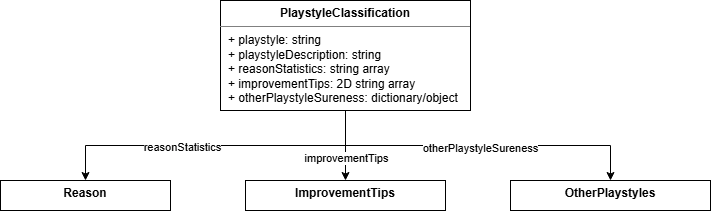

The diagram above was exported from draw.io. Its source (the exported page's mxGraphModel, read from the mxfile embedded in the PNG):
<mxGraphModel dx="1426" dy="791" grid="1" gridSize="10" guides="1" tooltips="1" connect="1" arrows="1" fold="1" page="1" pageScale="1" pageWidth="827" pageHeight="1169" math="0" shadow="0">
  <root>
    <mxCell id="0" />
    <mxCell id="1" parent="0" />
    <mxCell id="fG8kEPIBPfYJy8adSZUL-7" style="edgeStyle=orthogonalEdgeStyle;rounded=0;orthogonalLoop=1;jettySize=auto;html=1;exitX=0.5;exitY=1;exitDx=0;exitDy=0;entryX=0.5;entryY=0;entryDx=0;entryDy=0;" edge="1" parent="1" source="fG8kEPIBPfYJy8adSZUL-3" target="fG8kEPIBPfYJy8adSZUL-5">
      <mxGeometry relative="1" as="geometry" />
    </mxCell>
    <mxCell id="fG8kEPIBPfYJy8adSZUL-10" value="improvementTips" style="edgeLabel;html=1;align=center;verticalAlign=middle;resizable=0;points=[];" vertex="1" connectable="0" parent="fG8kEPIBPfYJy8adSZUL-7">
      <mxGeometry x="0.3429" relative="1" as="geometry">
        <mxPoint as="offset" />
      </mxGeometry>
    </mxCell>
    <mxCell id="fG8kEPIBPfYJy8adSZUL-8" style="edgeStyle=orthogonalEdgeStyle;rounded=0;orthogonalLoop=1;jettySize=auto;html=1;exitX=0.5;exitY=1;exitDx=0;exitDy=0;entryX=0.5;entryY=0;entryDx=0;entryDy=0;" edge="1" parent="1" source="fG8kEPIBPfYJy8adSZUL-3" target="fG8kEPIBPfYJy8adSZUL-4">
      <mxGeometry relative="1" as="geometry" />
    </mxCell>
    <mxCell id="fG8kEPIBPfYJy8adSZUL-11" value="reasonStatistics" style="edgeLabel;html=1;align=center;verticalAlign=middle;resizable=0;points=[];" vertex="1" connectable="0" parent="fG8kEPIBPfYJy8adSZUL-8">
      <mxGeometry x="0.2061" y="1" relative="1" as="geometry">
        <mxPoint as="offset" />
      </mxGeometry>
    </mxCell>
    <mxCell id="fG8kEPIBPfYJy8adSZUL-9" style="edgeStyle=orthogonalEdgeStyle;rounded=0;orthogonalLoop=1;jettySize=auto;html=1;exitX=0.5;exitY=1;exitDx=0;exitDy=0;entryX=0.5;entryY=0;entryDx=0;entryDy=0;" edge="1" parent="1" source="fG8kEPIBPfYJy8adSZUL-3" target="fG8kEPIBPfYJy8adSZUL-6">
      <mxGeometry relative="1" as="geometry" />
    </mxCell>
    <mxCell id="fG8kEPIBPfYJy8adSZUL-12" value="otherPlaystyleSureness" style="edgeLabel;html=1;align=center;verticalAlign=middle;resizable=0;points=[];" vertex="1" connectable="0" parent="fG8kEPIBPfYJy8adSZUL-9">
      <mxGeometry x="0.009" y="-2" relative="1" as="geometry">
        <mxPoint as="offset" />
      </mxGeometry>
    </mxCell>
    <mxCell id="fG8kEPIBPfYJy8adSZUL-3" value="&lt;p style=&quot;margin:0px;margin-top:6px;text-align:center;&quot;&gt;&lt;b&gt;PlaystyleClassification&lt;/b&gt;&lt;/p&gt;&lt;hr size=&quot;1&quot; style=&quot;border-style:solid;&quot;&gt;&lt;p style=&quot;margin:0px;margin-left:8px;&quot;&gt;&lt;span style=&quot;background-color: transparent; color: light-dark(rgb(0, 0, 0), rgb(255, 255, 255));&quot;&gt;+ playstyle: string&lt;/span&gt;&lt;/p&gt;&lt;p style=&quot;margin:0px;margin-left:8px;&quot;&gt;&lt;span style=&quot;background-color: transparent; color: light-dark(rgb(0, 0, 0), rgb(255, 255, 255));&quot;&gt;+ playstyleDescription: string&lt;/span&gt;&lt;/p&gt;&lt;p style=&quot;margin:0px;margin-left:8px;&quot;&gt;&lt;span style=&quot;background-color: transparent; color: light-dark(rgb(0, 0, 0), rgb(255, 255, 255));&quot;&gt;+ reasonStatistics: string array&lt;/span&gt;&lt;/p&gt;&lt;p style=&quot;margin:0px;margin-left:8px;&quot;&gt;&lt;span style=&quot;background-color: transparent; color: light-dark(rgb(0, 0, 0), rgb(255, 255, 255));&quot;&gt;+ improvementTips: 2D string array&lt;/span&gt;&lt;/p&gt;&lt;p style=&quot;margin:0px;margin-left:8px;&quot;&gt;&lt;span style=&quot;background-color: transparent; color: light-dark(rgb(0, 0, 0), rgb(255, 255, 255));&quot;&gt;+ otherPlaystyleSureness: dictionary/object&lt;/span&gt;&lt;/p&gt;&lt;p style=&quot;margin:0px;margin-left:8px;&quot;&gt;&lt;br&gt;&lt;/p&gt;&lt;p style=&quot;margin:0px;margin-left:8px;&quot;&gt;&lt;span style=&quot;color: rgba(0, 0, 0, 0); font-family: monospace; font-size: 0px; text-wrap-mode: nowrap;&quot;&gt;%3CmxGraphModel%3E%3Croot%3E%3CmxCell%20id%3D%220%22%2F%3E%3CmxCell%20id%3D%221%22%20parent%3D%220%22%2F%3E%3CmxCell%20id%3D%222%22%20value%3D%22%26lt%3Bp%20style%3D%26quot%3Bmargin%3A0px%3Bmargin-top%3A6px%3Btext-align%3Acenter%3B%26quot%3B%26gt%3B%26lt%3Bb%26gt%3BAnalysisPage%26lt%3B%2Fb%26gt%3B%26lt%3B%2Fp%26gt%3B%26lt%3Bhr%20size%3D%26quot%3B1%26quot%3B%20style%3D%26quot%3Bborder-style%3Asolid%3B%26quot%3B%26gt%3B%26lt%3Bp%20style%3D%26quot%3Bmargin%3A0px%3Bmargin-left%3A8px%3B%26quot%3B%26gt%3B%26lt%3Bspan%20style%3D%26quot%3Bbackground-color%3A%20transparent%3B%20color%3A%20light-dark(rgb(0%2C%200%2C%200)%2C%20rgb(255%2C%20255%2C%20255))%3B%26quot%3B%26gt%3B%2B%20activeSection%3A%20int%26lt%3B%2Fspan%26gt%3B%26lt%3B%2Fp%26gt%3B%26lt%3Bp%20style%3D%26quot%3Bmargin%3A0px%3Bmargin-left%3A8px%3B%26quot%3B%26gt%3B%26lt%3Bbr%26gt%3B%26lt%3B%2Fp%26gt%3B%26lt%3Bp%20style%3D%26quot%3Bmargin%3A0px%3Bmargin-left%3A8px%3B%26quot%3B%26gt%3B%26lt%3Bbr%26gt%3B%26lt%3B%2Fp%26gt%3B%22%20style%3D%22align%3Dleft%3Boverflow%3Dfill%3Bhtml%3D1%3BdropTarget%3D0%3BwhiteSpace%3Dwrap%3B%22%20vertex%3D%221%22%20parent%3D%221%22%3E%3CmxGeometry%20x%3D%22300%22%20y%3D%2240%22%20width%3D%22220%22%20height%3D%2260%22%20as%3D%22geometry%22%2F%3E%3C%2FmxCell%3E%3C%2Froot%3E%3C%2FmxGraphModel%3E&lt;/span&gt;&lt;span style=&quot;color: rgba(0, 0, 0, 0); font-family: monospace; font-size: 0px; text-wrap-mode: nowrap; background-color: transparent;&quot;&gt;%3CmxGraphModel%3E%3Croot%3E%3CmxCell%20id%3D%220%22%2F%3E%3CmxCell%20id%3D%221%22%20parent%3D%220%22%2F%3E%3CmxCell%20id%3D%222%22%20value%3D%22%26lt%3Bp%20style%3D%26quot%3Bmargin%3A0px%3Bmargin-top%3A6px%3Btext-align%3Acenter%3B%26quot%3B%26gt%3B%26lt%3Bb%26gt%3BAnalysisPage%26lt%3B%2Fb%26gt%3B%26lt%3B%2Fp%26gt%3B%26lt%3Bhr%20size%3D%26quot%3B1%26quot%3B%20style%3D%26quot%3Bborder-style%3Asolid%3B%26quot%3B%26gt%3B%26lt%3Bp%20style%3D%26quot%3Bmargin%3A0px%3Bmargin-left%3A8px%3B%26quot%3B%26gt%3B%26lt%3Bspan%20style%3D%26quot%3Bbackground-color%3A%20transparent%3B%20color%3A%20light-dark(rgb(0%2C%200%2C%200)%2C%20rgb(255%2C%20255%2C%20255))%3B%26quot%3B%26gt%3B%2B%20activeSection%3A%20int%26lt%3B%2Fspan%26gt%3B%26lt%3B%2Fp%26gt%3B%26lt%3Bp%20style%3D%26quot%3Bmargin%3A0px%3Bmargin-left%3A8px%3B%26quot%3B%26gt%3B%26lt%3Bbr%26gt%3B%26lt%3B%2Fp%26gt%3B%26lt%3Bp%20style%3D%26quot%3Bmargin%3A0px%3Bmargin-left%3A8px%3B%26quot%3B%26gt%3B%26lt%3Bbr%26gt%3B%26lt%3B%2Fp%26gt%3B%22%20style%3D%22align%3Dleft%3Boverflow%3Dfill%3Bhtml%3D1%3BdropTarget%3D0%3BwhiteSpace%3Dwrap%3B%22%20vertex%3D%221%22%20parent%3D%221%22%3E%3CmxGeometry%20x%3D%22300%22%20y%3D%2240%22%20width%3D%22220%22%20height%3D%2260%22%20as%3D%22geometry%22%2F%3E%3C%2FmxCell%3E%3C%2Froot%3E%3C%2FmxGraphModel%3E&lt;/span&gt;&lt;/p&gt;" style="align=left;overflow=fill;html=1;dropTarget=0;whiteSpace=wrap;" vertex="1" parent="1">
      <mxGeometry x="250" y="40" width="250" height="110" as="geometry" />
    </mxCell>
    <mxCell id="fG8kEPIBPfYJy8adSZUL-4" value="&lt;p style=&quot;margin:0px;margin-top:6px;text-align:center;&quot;&gt;&lt;b&gt;Reason&lt;/b&gt;&lt;/p&gt;&lt;p style=&quot;margin:0px;margin-left:8px;&quot;&gt;&lt;br&gt;&lt;/p&gt;&lt;p style=&quot;margin:0px;margin-left:8px;&quot;&gt;&lt;br&gt;&lt;/p&gt;&lt;p style=&quot;margin:0px;margin-left:8px;&quot;&gt;&lt;span style=&quot;color: rgba(0, 0, 0, 0); font-family: monospace; font-size: 0px; text-wrap-mode: nowrap;&quot;&gt;%3CmxGraphModel%3E%3Croot%3E%3CmxCell%20id%3D%220%22%2F%3E%3CmxCell%20id%3D%221%22%20parent%3D%220%22%2F%3E%3CmxCell%20id%3D%222%22%20value%3D%22%26lt%3Bp%20style%3D%26quot%3Bmargin%3A0px%3Bmargin-top%3A6px%3Btext-align%3Acenter%3B%26quot%3B%26gt%3B%26lt%3Bb%26gt%3BAnalysisPage%26lt%3B%2Fb%26gt%3B%26lt%3B%2Fp%26gt%3B%26lt%3Bhr%20size%3D%26quot%3B1%26quot%3B%20style%3D%26quot%3Bborder-style%3Asolid%3B%26quot%3B%26gt%3B%26lt%3Bp%20style%3D%26quot%3Bmargin%3A0px%3Bmargin-left%3A8px%3B%26quot%3B%26gt%3B%26lt%3Bspan%20style%3D%26quot%3Bbackground-color%3A%20transparent%3B%20color%3A%20light-dark(rgb(0%2C%200%2C%200)%2C%20rgb(255%2C%20255%2C%20255))%3B%26quot%3B%26gt%3B%2B%20activeSection%3A%20int%26lt%3B%2Fspan%26gt%3B%26lt%3B%2Fp%26gt%3B%26lt%3Bp%20style%3D%26quot%3Bmargin%3A0px%3Bmargin-left%3A8px%3B%26quot%3B%26gt%3B%26lt%3Bbr%26gt%3B%26lt%3B%2Fp%26gt%3B%26lt%3Bp%20style%3D%26quot%3Bmargin%3A0px%3Bmargin-left%3A8px%3B%26quot%3B%26gt%3B%26lt%3Bbr%26gt%3B%26lt%3B%2Fp%26gt%3B%22%20style%3D%22align%3Dleft%3Boverflow%3Dfill%3Bhtml%3D1%3BdropTarget%3D0%3BwhiteSpace%3Dwrap%3B%22%20vertex%3D%221%22%20parent%3D%221%22%3E%3CmxGeometry%20x%3D%22300%22%20y%3D%2240%22%20width%3D%22220%22%20height%3D%2260%22%20as%3D%22geometry%22%2F%3E%3C%2FmxCell%3E%3C%2Froot%3E%3C%2FmxGraphModel%3E&lt;/span&gt;&lt;span style=&quot;color: rgba(0, 0, 0, 0); font-family: monospace; font-size: 0px; text-wrap-mode: nowrap; background-color: transparent;&quot;&gt;%3CmxGraphModel%3E%3Croot%3E%3CmxCell%20id%3D%220%22%2F%3E%3CmxCell%20id%3D%221%22%20parent%3D%220%22%2F%3E%3CmxCell%20id%3D%222%22%20value%3D%22%26lt%3Bp%20style%3D%26quot%3Bmargin%3A0px%3Bmargin-top%3A6px%3Btext-align%3Acenter%3B%26quot%3B%26gt%3B%26lt%3Bb%26gt%3BAnalysisPage%26lt%3B%2Fb%26gt%3B%26lt%3B%2Fp%26gt%3B%26lt%3Bhr%20size%3D%26quot%3B1%26quot%3B%20style%3D%26quot%3Bborder-style%3Asolid%3B%26quot%3B%26gt%3B%26lt%3Bp%20style%3D%26quot%3Bmargin%3A0px%3Bmargin-left%3A8px%3B%26quot%3B%26gt%3B%26lt%3Bspan%20style%3D%26quot%3Bbackground-color%3A%20transparent%3B%20color%3A%20light-dark(rgb(0%2C%200%2C%200)%2C%20rgb(255%2C%20255%2C%20255))%3B%26quot%3B%26gt%3B%2B%20activeSection%3A%20int%26lt%3B%2Fspan%26gt%3B%26lt%3B%2Fp%26gt%3B%26lt%3Bp%20style%3D%26quot%3Bmargin%3A0px%3Bmargin-left%3A8px%3B%26quot%3B%26gt%3B%26lt%3Bbr%26gt%3B%26lt%3B%2Fp%26gt%3B%26lt%3Bp%20style%3D%26quot%3Bmargin%3A0px%3Bmargin-left%3A8px%3B%26quot%3B%26gt%3B%26lt%3Bbr%26gt%3B%26lt%3B%2Fp%26gt%3B%22%20style%3D%22align%3Dleft%3Boverflow%3Dfill%3Bhtml%3D1%3BdropTarget%3D0%3BwhiteSpace%3Dwrap%3B%22%20vertex%3D%221%22%20parent%3D%221%22%3E%3CmxGeometry%20x%3D%22300%22%20y%3D%2240%22%20width%3D%22220%22%20height%3D%2260%22%20as%3D%22geometry%22%2F%3E%3C%2FmxCell%3E%3C%2Froot%3E%3C%2FmxGraphModel%3E&lt;/span&gt;&lt;/p&gt;" style="align=left;overflow=fill;html=1;dropTarget=0;whiteSpace=wrap;" vertex="1" parent="1">
      <mxGeometry x="30" y="220" width="170" height="30" as="geometry" />
    </mxCell>
    <mxCell id="fG8kEPIBPfYJy8adSZUL-5" value="&lt;p style=&quot;margin:0px;margin-top:6px;text-align:center;&quot;&gt;&lt;b&gt;ImprovementTips&lt;/b&gt;&lt;/p&gt;&lt;p style=&quot;margin:0px;margin-left:8px;&quot;&gt;&lt;br&gt;&lt;/p&gt;&lt;p style=&quot;margin:0px;margin-left:8px;&quot;&gt;&lt;br&gt;&lt;/p&gt;&lt;p style=&quot;margin:0px;margin-left:8px;&quot;&gt;&lt;span style=&quot;color: rgba(0, 0, 0, 0); font-family: monospace; font-size: 0px; text-wrap-mode: nowrap;&quot;&gt;%3CmxGraphModel%3E%3Croot%3E%3CmxCell%20id%3D%220%22%2F%3E%3CmxCell%20id%3D%221%22%20parent%3D%220%22%2F%3E%3CmxCell%20id%3D%222%22%20value%3D%22%26lt%3Bp%20style%3D%26quot%3Bmargin%3A0px%3Bmargin-top%3A6px%3Btext-align%3Acenter%3B%26quot%3B%26gt%3B%26lt%3Bb%26gt%3BAnalysisPage%26lt%3B%2Fb%26gt%3B%26lt%3B%2Fp%26gt%3B%26lt%3Bhr%20size%3D%26quot%3B1%26quot%3B%20style%3D%26quot%3Bborder-style%3Asolid%3B%26quot%3B%26gt%3B%26lt%3Bp%20style%3D%26quot%3Bmargin%3A0px%3Bmargin-left%3A8px%3B%26quot%3B%26gt%3B%26lt%3Bspan%20style%3D%26quot%3Bbackground-color%3A%20transparent%3B%20color%3A%20light-dark(rgb(0%2C%200%2C%200)%2C%20rgb(255%2C%20255%2C%20255))%3B%26quot%3B%26gt%3B%2B%20activeSection%3A%20int%26lt%3B%2Fspan%26gt%3B%26lt%3B%2Fp%26gt%3B%26lt%3Bp%20style%3D%26quot%3Bmargin%3A0px%3Bmargin-left%3A8px%3B%26quot%3B%26gt%3B%26lt%3Bbr%26gt%3B%26lt%3B%2Fp%26gt%3B%26lt%3Bp%20style%3D%26quot%3Bmargin%3A0px%3Bmargin-left%3A8px%3B%26quot%3B%26gt%3B%26lt%3Bbr%26gt%3B%26lt%3B%2Fp%26gt%3B%22%20style%3D%22align%3Dleft%3Boverflow%3Dfill%3Bhtml%3D1%3BdropTarget%3D0%3BwhiteSpace%3Dwrap%3B%22%20vertex%3D%221%22%20parent%3D%221%22%3E%3CmxGeometry%20x%3D%22300%22%20y%3D%2240%22%20width%3D%22220%22%20height%3D%2260%22%20as%3D%22geometry%22%2F%3E%3C%2FmxCell%3E%3C%2Froot%3E%3C%2FmxGraphModel%3E&lt;/span&gt;&lt;span style=&quot;color: rgba(0, 0, 0, 0); font-family: monospace; font-size: 0px; text-wrap-mode: nowrap; background-color: transparent;&quot;&gt;%3CmxGraphModel%3E%3Croot%3E%3CmxCell%20id%3D%220%22%2F%3E%3CmxCell%20id%3D%221%22%20parent%3D%220%22%2F%3E%3CmxCell%20id%3D%222%22%20value%3D%22%26lt%3Bp%20style%3D%26quot%3Bmargin%3A0px%3Bmargin-top%3A6px%3Btext-align%3Acenter%3B%26quot%3B%26gt%3B%26lt%3Bb%26gt%3BAnalysisPage%26lt%3B%2Fb%26gt%3B%26lt%3B%2Fp%26gt%3B%26lt%3Bhr%20size%3D%26quot%3B1%26quot%3B%20style%3D%26quot%3Bborder-style%3Asolid%3B%26quot%3B%26gt%3B%26lt%3Bp%20style%3D%26quot%3Bmargin%3A0px%3Bmargin-left%3A8px%3B%26quot%3B%26gt%3B%26lt%3Bspan%20style%3D%26quot%3Bbackground-color%3A%20transparent%3B%20color%3A%20light-dark(rgb(0%2C%200%2C%200)%2C%20rgb(255%2C%20255%2C%20255))%3B%26quot%3B%26gt%3B%2B%20activeSection%3A%20int%26lt%3B%2Fspan%26gt%3B%26lt%3B%2Fp%26gt%3B%26lt%3Bp%20style%3D%26quot%3Bmargin%3A0px%3Bmargin-left%3A8px%3B%26quot%3B%26gt%3B%26lt%3Bbr%26gt%3B%26lt%3B%2Fp%26gt%3B%26lt%3Bp%20style%3D%26quot%3Bmargin%3A0px%3Bmargin-left%3A8px%3B%26quot%3B%26gt%3B%26lt%3Bbr%26gt%3B%26lt%3B%2Fp%26gt%3B%22%20style%3D%22align%3Dleft%3Boverflow%3Dfill%3Bhtml%3D1%3BdropTarget%3D0%3BwhiteSpace%3Dwrap%3B%22%20vertex%3D%221%22%20parent%3D%221%22%3E%3CmxGeometry%20x%3D%22300%22%20y%3D%2240%22%20width%3D%22220%22%20height%3D%2260%22%20as%3D%22geometry%22%2F%3E%3C%2FmxCell%3E%3C%2Froot%3E%3C%2FmxGraphModel%3E&lt;/span&gt;&lt;/p&gt;" style="align=left;overflow=fill;html=1;dropTarget=0;whiteSpace=wrap;" vertex="1" parent="1">
      <mxGeometry x="275" y="220" width="200" height="30" as="geometry" />
    </mxCell>
    <mxCell id="fG8kEPIBPfYJy8adSZUL-6" value="&lt;p style=&quot;margin:0px;margin-top:6px;text-align:center;&quot;&gt;&lt;b&gt;OtherPlaystyles&lt;/b&gt;&lt;/p&gt;&lt;p style=&quot;margin:0px;margin-left:8px;&quot;&gt;&lt;br&gt;&lt;/p&gt;&lt;p style=&quot;margin:0px;margin-left:8px;&quot;&gt;&lt;br&gt;&lt;/p&gt;&lt;p style=&quot;margin:0px;margin-left:8px;&quot;&gt;&lt;span style=&quot;color: rgba(0, 0, 0, 0); font-family: monospace; font-size: 0px; text-wrap-mode: nowrap;&quot;&gt;%3CmxGraphModel%3E%3Croot%3E%3CmxCell%20id%3D%220%22%2F%3E%3CmxCell%20id%3D%221%22%20parent%3D%220%22%2F%3E%3CmxCell%20id%3D%222%22%20value%3D%22%26lt%3Bp%20style%3D%26quot%3Bmargin%3A0px%3Bmargin-top%3A6px%3Btext-align%3Acenter%3B%26quot%3B%26gt%3B%26lt%3Bb%26gt%3BAnalysisPage%26lt%3B%2Fb%26gt%3B%26lt%3B%2Fp%26gt%3B%26lt%3Bhr%20size%3D%26quot%3B1%26quot%3B%20style%3D%26quot%3Bborder-style%3Asolid%3B%26quot%3B%26gt%3B%26lt%3Bp%20style%3D%26quot%3Bmargin%3A0px%3Bmargin-left%3A8px%3B%26quot%3B%26gt%3B%26lt%3Bspan%20style%3D%26quot%3Bbackground-color%3A%20transparent%3B%20color%3A%20light-dark(rgb(0%2C%200%2C%200)%2C%20rgb(255%2C%20255%2C%20255))%3B%26quot%3B%26gt%3B%2B%20activeSection%3A%20int%26lt%3B%2Fspan%26gt%3B%26lt%3B%2Fp%26gt%3B%26lt%3Bp%20style%3D%26quot%3Bmargin%3A0px%3Bmargin-left%3A8px%3B%26quot%3B%26gt%3B%26lt%3Bbr%26gt%3B%26lt%3B%2Fp%26gt%3B%26lt%3Bp%20style%3D%26quot%3Bmargin%3A0px%3Bmargin-left%3A8px%3B%26quot%3B%26gt%3B%26lt%3Bbr%26gt%3B%26lt%3B%2Fp%26gt%3B%22%20style%3D%22align%3Dleft%3Boverflow%3Dfill%3Bhtml%3D1%3BdropTarget%3D0%3BwhiteSpace%3Dwrap%3B%22%20vertex%3D%221%22%20parent%3D%221%22%3E%3CmxGeometry%20x%3D%22300%22%20y%3D%2240%22%20width%3D%22220%22%20height%3D%2260%22%20as%3D%22geometry%22%2F%3E%3C%2FmxCell%3E%3C%2Froot%3E%3C%2FmxGraphModel%3E&lt;/span&gt;&lt;span style=&quot;color: rgba(0, 0, 0, 0); font-family: monospace; font-size: 0px; text-wrap-mode: nowrap; background-color: transparent;&quot;&gt;%3CmxGraphModel%3E%3Croot%3E%3CmxCell%20id%3D%220%22%2F%3E%3CmxCell%20id%3D%221%22%20parent%3D%220%22%2F%3E%3CmxCell%20id%3D%222%22%20value%3D%22%26lt%3Bp%20style%3D%26quot%3Bmargin%3A0px%3Bmargin-top%3A6px%3Btext-align%3Acenter%3B%26quot%3B%26gt%3B%26lt%3Bb%26gt%3BAnalysisPage%26lt%3B%2Fb%26gt%3B%26lt%3B%2Fp%26gt%3B%26lt%3Bhr%20size%3D%26quot%3B1%26quot%3B%20style%3D%26quot%3Bborder-style%3Asolid%3B%26quot%3B%26gt%3B%26lt%3Bp%20style%3D%26quot%3Bmargin%3A0px%3Bmargin-left%3A8px%3B%26quot%3B%26gt%3B%26lt%3Bspan%20style%3D%26quot%3Bbackground-color%3A%20transparent%3B%20color%3A%20light-dark(rgb(0%2C%200%2C%200)%2C%20rgb(255%2C%20255%2C%20255))%3B%26quot%3B%26gt%3B%2B%20activeSection%3A%20int%26lt%3B%2Fspan%26gt%3B%26lt%3B%2Fp%26gt%3B%26lt%3Bp%20style%3D%26quot%3Bmargin%3A0px%3Bmargin-left%3A8px%3B%26quot%3B%26gt%3B%26lt%3Bbr%26gt%3B%26lt%3B%2Fp%26gt%3B%26lt%3Bp%20style%3D%26quot%3Bmargin%3A0px%3Bmargin-left%3A8px%3B%26quot%3B%26gt%3B%26lt%3Bbr%26gt%3B%26lt%3B%2Fp%26gt%3B%22%20style%3D%22align%3Dleft%3Boverflow%3Dfill%3Bhtml%3D1%3BdropTarget%3D0%3BwhiteSpace%3Dwrap%3B%22%20vertex%3D%221%22%20parent%3D%221%22%3E%3CmxGeometry%20x%3D%22300%22%20y%3D%2240%22%20width%3D%22220%22%20height%3D%2260%22%20as%3D%22geometry%22%2F%3E%3C%2FmxCell%3E%3C%2Froot%3E%3C%2FmxGraphModel%3E&lt;/span&gt;&lt;/p&gt;" style="align=left;overflow=fill;html=1;dropTarget=0;whiteSpace=wrap;" vertex="1" parent="1">
      <mxGeometry x="540" y="220" width="200" height="30" as="geometry" />
    </mxCell>
  </root>
</mxGraphModel>